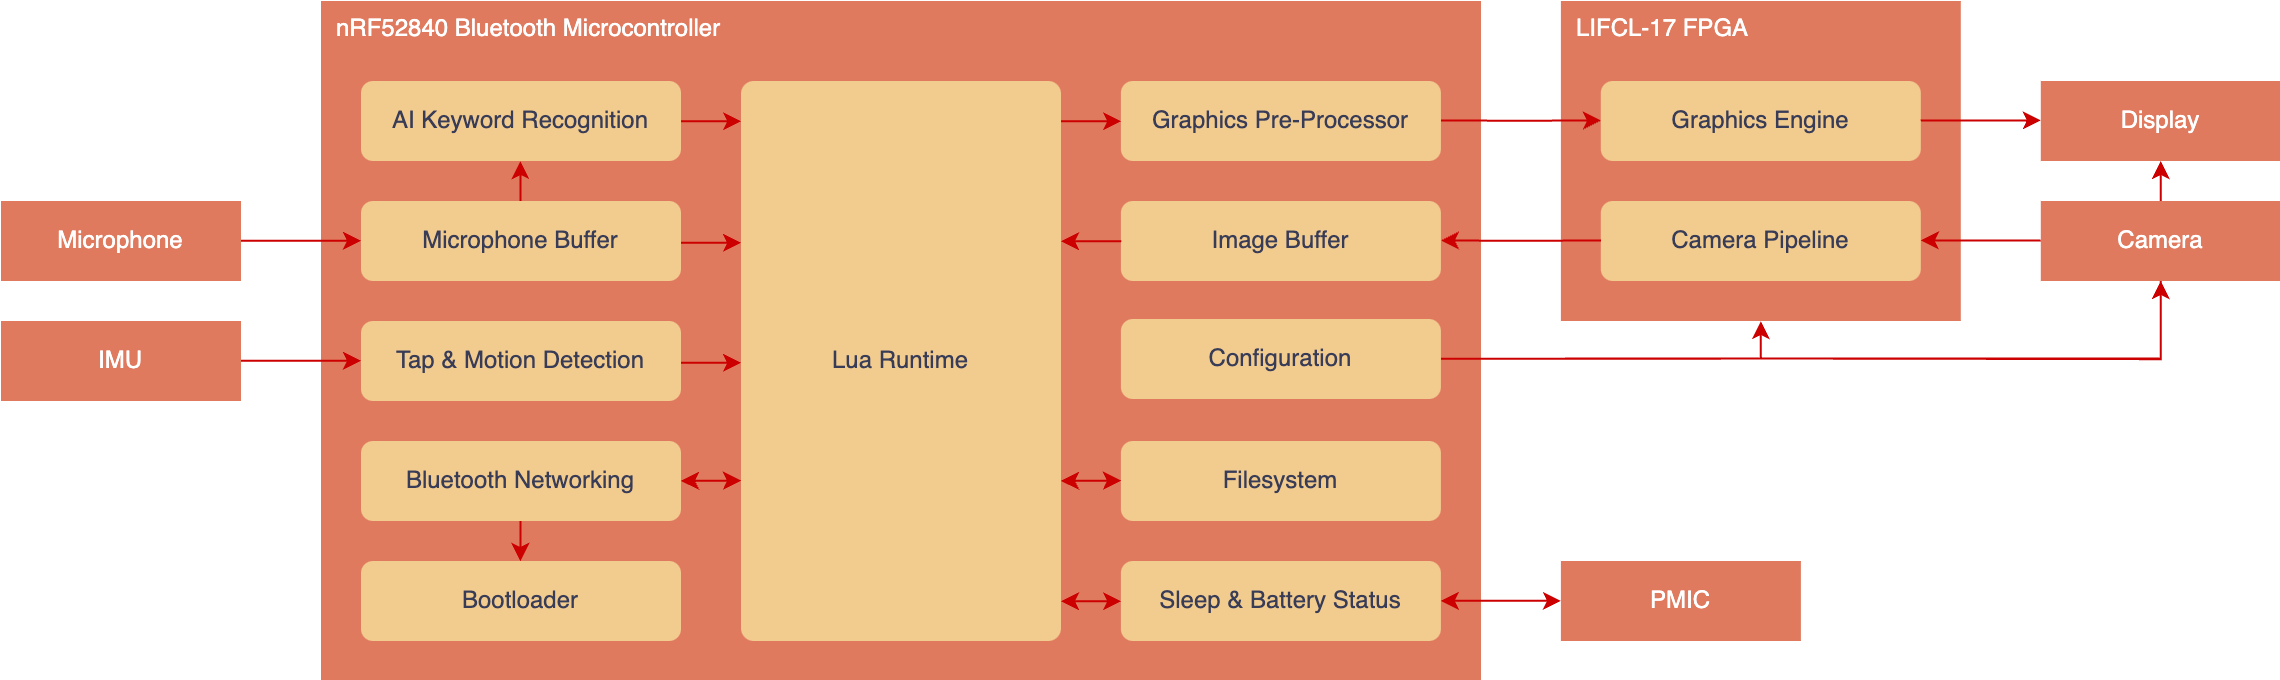

The diagram above was exported from draw.io. Its source (the exported page's mxGraphModel, read from the mxfile embedded in the PNG):
<mxGraphModel dx="2975" dy="218" grid="1" gridSize="10" guides="1" tooltips="1" connect="1" arrows="1" fold="1" page="1" pageScale="1" pageWidth="1169" pageHeight="827" math="0" shadow="0">
  <root>
    <mxCell id="0" />
    <mxCell id="1" parent="0" />
    <mxCell id="AntJ_fC4odzLyU03z029-1" value="nRF52840 Bluetooth Microcontroller" style="rounded=0;whiteSpace=wrap;html=1;fillColor=#E07A5F;align=left;verticalAlign=top;spacingLeft=6;labelBackgroundColor=none;strokeColor=none;fontColor=#FFFFFF;strokeWidth=2;" parent="1" vertex="1">
      <mxGeometry x="-1000" y="1080" width="580" height="340" as="geometry" />
    </mxCell>
    <mxCell id="AntJ_fC4odzLyU03z029-24" value="LIFCL-17 FPGA" style="rounded=0;whiteSpace=wrap;html=1;fillColor=#E07A5F;align=left;verticalAlign=top;spacingLeft=6;labelBackgroundColor=none;strokeColor=none;fontColor=#FFFFFF;strokeWidth=2;gradientColor=none;" parent="1" vertex="1">
      <mxGeometry x="-380.04999999999995" y="1080" width="199.95" height="160" as="geometry" />
    </mxCell>
    <mxCell id="AntJ_fC4odzLyU03z029-3" value="Bluetooth Networking" style="rounded=1;whiteSpace=wrap;html=1;labelBackgroundColor=none;fillColor=#F2CC8F;strokeColor=none;fontColor=#393C56;" parent="1" vertex="1">
      <mxGeometry x="-980" y="1300" width="160" height="40" as="geometry" />
    </mxCell>
    <mxCell id="AntJ_fC4odzLyU03z029-5" value="Configuration" style="rounded=1;whiteSpace=wrap;html=1;labelBackgroundColor=none;fillColor=#F2CC8F;strokeColor=none;fontColor=#393C56;" parent="1" vertex="1">
      <mxGeometry x="-600.05" y="1239" width="160" height="40" as="geometry" />
    </mxCell>
    <mxCell id="AntJ_fC4odzLyU03z029-7" value="AI Keyword Recognition" style="rounded=1;whiteSpace=wrap;html=1;labelBackgroundColor=none;fillColor=#F2CC8F;strokeColor=none;fontColor=#393C56;" parent="1" vertex="1">
      <mxGeometry x="-980" y="1120" width="160" height="40" as="geometry" />
    </mxCell>
    <mxCell id="AntJ_fC4odzLyU03z029-52" value="" style="edgeStyle=orthogonalEdgeStyle;rounded=0;orthogonalLoop=1;jettySize=auto;html=1;strokeColor=#E07A5F;fontColor=#393C56;fillColor=#F2CC8F;" parent="1" edge="1">
      <mxGeometry relative="1" as="geometry">
        <mxPoint x="-370.04999999999995" y="1120" as="sourcePoint" />
        <mxPoint x="-370.04999999999995" y="1100" as="targetPoint" />
      </mxGeometry>
    </mxCell>
    <mxCell id="AntJ_fC4odzLyU03z029-11" value="Graphics Pre-Processor" style="rounded=1;whiteSpace=wrap;html=1;labelBackgroundColor=none;fillColor=#F2CC8F;strokeColor=none;fontColor=#393C56;" parent="1" vertex="1">
      <mxGeometry x="-600.05" y="1120" width="160" height="40" as="geometry" />
    </mxCell>
    <mxCell id="AntJ_fC4odzLyU03z029-13" value="Tap &amp;amp; Motion Detection" style="rounded=1;whiteSpace=wrap;html=1;labelBackgroundColor=none;fillColor=#F2CC8F;strokeColor=none;fontColor=#393C56;" parent="1" vertex="1">
      <mxGeometry x="-980" y="1240" width="160" height="40" as="geometry" />
    </mxCell>
    <mxCell id="AntJ_fC4odzLyU03z029-27" value="Graphics Engine" style="rounded=1;whiteSpace=wrap;html=1;labelBackgroundColor=none;fillColor=#F2CC8F;strokeColor=none;fontColor=#393C56;" parent="1" vertex="1">
      <mxGeometry x="-360.1" y="1120" width="160" height="40" as="geometry" />
    </mxCell>
    <mxCell id="AntJ_fC4odzLyU03z029-28" value="Camera Pipeline" style="rounded=1;whiteSpace=wrap;html=1;labelBackgroundColor=none;fillColor=#F2CC8F;strokeColor=none;fontColor=#393C56;" parent="1" vertex="1">
      <mxGeometry x="-360.1" y="1180" width="160" height="40" as="geometry" />
    </mxCell>
    <mxCell id="AntJ_fC4odzLyU03z029-31" value="Microphone" style="rounded=0;whiteSpace=wrap;html=1;labelBackgroundColor=none;fillColor=#e07a5f;strokeColor=none;fontColor=#FFFFFF;" parent="1" vertex="1">
      <mxGeometry x="-1160" y="1180" width="120" height="40" as="geometry" />
    </mxCell>
    <mxCell id="AntJ_fC4odzLyU03z029-32" value="Microphone Buffer" style="rounded=1;whiteSpace=wrap;html=1;labelBackgroundColor=none;fillColor=#F2CC8F;strokeColor=none;fontColor=#393C56;" parent="1" vertex="1">
      <mxGeometry x="-980" y="1180" width="160" height="40" as="geometry" />
    </mxCell>
    <mxCell id="AntJ_fC4odzLyU03z029-33" value="IMU" style="rounded=0;whiteSpace=wrap;html=1;labelBackgroundColor=none;fillColor=#e07a5f;strokeColor=none;fontColor=#FFFFFF;" parent="1" vertex="1">
      <mxGeometry x="-1160" y="1240" width="120" height="40" as="geometry" />
    </mxCell>
    <mxCell id="AntJ_fC4odzLyU03z029-38" value="PMIC" style="rounded=0;whiteSpace=wrap;html=1;labelBackgroundColor=none;fillColor=#e07a5f;strokeColor=none;fontColor=#FFFFFF;" parent="1" vertex="1">
      <mxGeometry x="-380.05000000000007" y="1360" width="120" height="40" as="geometry" />
    </mxCell>
    <mxCell id="BpxjYagwg-PXJR1Ph2C_-2" value="Lua Runtime" style="rounded=1;whiteSpace=wrap;html=1;labelBackgroundColor=none;fillColor=#F2CC8F;strokeColor=none;fontColor=#393C56;arcSize=4;" parent="1" vertex="1">
      <mxGeometry x="-790" y="1120" width="160" height="280" as="geometry" />
    </mxCell>
    <mxCell id="BpxjYagwg-PXJR1Ph2C_-5" value="Image Buffer" style="rounded=1;whiteSpace=wrap;html=1;labelBackgroundColor=none;fillColor=#F2CC8F;strokeColor=none;fontColor=#393C56;" parent="1" vertex="1">
      <mxGeometry x="-600.05" y="1180" width="160" height="40" as="geometry" />
    </mxCell>
    <mxCell id="BpxjYagwg-PXJR1Ph2C_-15" style="edgeStyle=orthogonalEdgeStyle;rounded=0;orthogonalLoop=1;jettySize=auto;html=1;entryX=0;entryY=0.5;entryDx=0;entryDy=0;strokeColor=#CC0000;fontColor=#393C56;fillColor=#F2CC8F;" parent="1" edge="1">
      <mxGeometry relative="1" as="geometry">
        <Array as="points">
          <mxPoint x="-400.04999999999995" y="1139.76" />
          <mxPoint x="-400.04999999999995" y="1139.76" />
        </Array>
        <mxPoint x="-440.04999999999995" y="1139.76" as="sourcePoint" />
        <mxPoint x="-360.05" y="1139.76" as="targetPoint" />
      </mxGeometry>
    </mxCell>
    <mxCell id="BpxjYagwg-PXJR1Ph2C_-17" style="edgeStyle=orthogonalEdgeStyle;rounded=0;orthogonalLoop=1;jettySize=auto;html=1;exitX=0;exitY=0.5;exitDx=0;exitDy=0;entryX=1;entryY=0.5;entryDx=0;entryDy=0;strokeColor=#CC0000;fontColor=#393C56;fillColor=#F2CC8F;" parent="1" edge="1">
      <mxGeometry relative="1" as="geometry">
        <mxPoint x="-140.10000000000002" y="1199.76" as="sourcePoint" />
        <mxPoint x="-200.10000000000002" y="1199.76" as="targetPoint" />
      </mxGeometry>
    </mxCell>
    <mxCell id="BpxjYagwg-PXJR1Ph2C_-18" style="edgeStyle=orthogonalEdgeStyle;rounded=0;orthogonalLoop=1;jettySize=auto;html=1;exitX=1;exitY=0.5;exitDx=0;exitDy=0;entryX=0;entryY=0.5;entryDx=0;entryDy=0;strokeColor=#CC0000;fontColor=#393C56;fillColor=#F2CC8F;" parent="1" edge="1">
      <mxGeometry relative="1" as="geometry">
        <mxPoint x="-200.10000000000002" y="1139.76" as="sourcePoint" />
        <mxPoint x="-140.10000000000002" y="1139.76" as="targetPoint" />
      </mxGeometry>
    </mxCell>
    <mxCell id="BpxjYagwg-PXJR1Ph2C_-20" style="edgeStyle=orthogonalEdgeStyle;rounded=0;orthogonalLoop=1;jettySize=auto;html=1;entryX=0;entryY=0.5;entryDx=0;entryDy=0;strokeColor=#CC0000;fontColor=#393C56;fillColor=#F2CC8F;startArrow=classic;startFill=1;endArrow=none;endFill=0;" parent="1" edge="1">
      <mxGeometry relative="1" as="geometry">
        <Array as="points">
          <mxPoint x="-400.04999999999995" y="1199.78" />
          <mxPoint x="-400.04999999999995" y="1199.78" />
        </Array>
        <mxPoint x="-440.04999999999995" y="1199.78" as="sourcePoint" />
        <mxPoint x="-360.05" y="1199.78" as="targetPoint" />
      </mxGeometry>
    </mxCell>
    <mxCell id="BpxjYagwg-PXJR1Ph2C_-21" style="edgeStyle=orthogonalEdgeStyle;rounded=0;orthogonalLoop=1;jettySize=auto;html=1;strokeColor=#CC0000;fontColor=#393C56;fillColor=#F2CC8F;entryX=0.5;entryY=1;entryDx=0;entryDy=0;" parent="1" target="AntJ_fC4odzLyU03z029-24" edge="1">
      <mxGeometry relative="1" as="geometry">
        <Array as="points">
          <mxPoint x="-280.1" y="1259" />
        </Array>
        <mxPoint x="-440.04999999999995" y="1258.8400000000001" as="sourcePoint" />
        <mxPoint x="-380.05000000000007" y="1259.12" as="targetPoint" />
      </mxGeometry>
    </mxCell>
    <mxCell id="AntJ_fC4odzLyU03z029-36" value="Display" style="rounded=0;whiteSpace=wrap;html=1;labelBackgroundColor=none;fillColor=#E07A5F;strokeColor=none;fontColor=#FFFFFF;" parent="1" vertex="1">
      <mxGeometry x="-140.10000000000002" y="1120" width="120" height="40" as="geometry" />
    </mxCell>
    <mxCell id="BpxjYagwg-PXJR1Ph2C_-25" style="edgeStyle=orthogonalEdgeStyle;rounded=0;orthogonalLoop=1;jettySize=auto;html=1;exitX=1;exitY=0.5;exitDx=0;exitDy=0;entryX=0;entryY=0.5;entryDx=0;entryDy=0;strokeColor=#CC0000;fontColor=#393C56;fillColor=#F2CC8F;startArrow=none;startFill=0;endArrow=classic;endFill=1;" parent="1" edge="1">
      <mxGeometry relative="1" as="geometry">
        <mxPoint x="-1040" y="1199.88" as="sourcePoint" />
        <mxPoint x="-980" y="1199.88" as="targetPoint" />
      </mxGeometry>
    </mxCell>
    <mxCell id="BpxjYagwg-PXJR1Ph2C_-29" style="edgeStyle=orthogonalEdgeStyle;rounded=0;orthogonalLoop=1;jettySize=auto;html=1;exitX=0.5;exitY=0;exitDx=0;exitDy=0;entryX=0.5;entryY=1;entryDx=0;entryDy=0;startArrow=none;startFill=0;labelBackgroundColor=none;strokeColor=#CC0000;fontColor=default;endArrow=classic;endFill=1;" parent="1" edge="1">
      <mxGeometry relative="1" as="geometry">
        <mxPoint x="-900.29" y="1180" as="sourcePoint" />
        <mxPoint x="-900.29" y="1160" as="targetPoint" />
      </mxGeometry>
    </mxCell>
    <mxCell id="BpxjYagwg-PXJR1Ph2C_-30" value="Sleep &amp;amp; Battery Status" style="rounded=1;whiteSpace=wrap;html=1;labelBackgroundColor=none;fillColor=#F2CC8F;strokeColor=none;fontColor=#393C56;" parent="1" vertex="1">
      <mxGeometry x="-600.05" y="1360" width="160" height="40" as="geometry" />
    </mxCell>
    <mxCell id="BpxjYagwg-PXJR1Ph2C_-31" style="edgeStyle=orthogonalEdgeStyle;rounded=0;orthogonalLoop=1;jettySize=auto;html=1;exitX=1;exitY=0.5;exitDx=0;exitDy=0;entryX=0;entryY=0.5;entryDx=0;entryDy=0;strokeColor=#CC0000;fontColor=#393C56;fillColor=#F2CC8F;startArrow=none;startFill=0;endArrow=classic;endFill=1;" parent="1" edge="1">
      <mxGeometry relative="1" as="geometry">
        <mxPoint x="-1040" y="1259.88" as="sourcePoint" />
        <mxPoint x="-980" y="1259.88" as="targetPoint" />
      </mxGeometry>
    </mxCell>
    <mxCell id="BpxjYagwg-PXJR1Ph2C_-34" style="edgeStyle=orthogonalEdgeStyle;rounded=0;orthogonalLoop=1;jettySize=auto;html=1;strokeColor=#CC0000;fontColor=#393C56;fillColor=#F2CC8F;startArrow=classic;startFill=1;endArrow=classic;endFill=1;" parent="1" edge="1">
      <mxGeometry relative="1" as="geometry">
        <mxPoint x="-820" y="1319.92" as="sourcePoint" />
        <mxPoint x="-790" y="1320" as="targetPoint" />
      </mxGeometry>
    </mxCell>
    <mxCell id="BpxjYagwg-PXJR1Ph2C_-35" style="edgeStyle=orthogonalEdgeStyle;rounded=0;orthogonalLoop=1;jettySize=auto;html=1;exitX=1;exitY=0.5;exitDx=0;exitDy=0;entryX=0;entryY=0.5;entryDx=0;entryDy=0;strokeColor=#CC0000;fontColor=#393C56;fillColor=#F2CC8F;startArrow=classic;startFill=1;endArrow=classic;endFill=1;" parent="1" edge="1">
      <mxGeometry relative="1" as="geometry">
        <mxPoint x="-440.04999999999995" y="1379.8899999999999" as="sourcePoint" />
        <mxPoint x="-380.05000000000007" y="1379.8899999999999" as="targetPoint" />
      </mxGeometry>
    </mxCell>
    <mxCell id="BpxjYagwg-PXJR1Ph2C_-36" style="edgeStyle=orthogonalEdgeStyle;rounded=0;orthogonalLoop=1;jettySize=auto;html=1;entryX=0;entryY=0.5;entryDx=0;entryDy=0;strokeColor=#CC0000;fontColor=#393C56;fillColor=#F2CC8F;startArrow=classic;startFill=1;endArrow=classic;endFill=1;" parent="1" edge="1">
      <mxGeometry relative="1" as="geometry">
        <mxPoint x="-630" y="1380.1100000000001" as="sourcePoint" />
        <mxPoint x="-600" y="1379.74" as="targetPoint" />
      </mxGeometry>
    </mxCell>
    <mxCell id="BpxjYagwg-PXJR1Ph2C_-37" style="edgeStyle=orthogonalEdgeStyle;rounded=0;orthogonalLoop=1;jettySize=auto;html=1;entryX=0;entryY=0.5;entryDx=0;entryDy=0;strokeColor=#CC0000;fontColor=#393C56;fillColor=#F2CC8F;startArrow=none;startFill=0;endArrow=classic;endFill=1;" parent="1" edge="1">
      <mxGeometry relative="1" as="geometry">
        <mxPoint x="-630" y="1140.1100000000001" as="sourcePoint" />
        <mxPoint x="-600" y="1139.74" as="targetPoint" />
      </mxGeometry>
    </mxCell>
    <mxCell id="BpxjYagwg-PXJR1Ph2C_-38" style="edgeStyle=orthogonalEdgeStyle;rounded=0;orthogonalLoop=1;jettySize=auto;html=1;entryX=0;entryY=0.5;entryDx=0;entryDy=0;strokeColor=#CC0000;fontColor=#393C56;fillColor=#F2CC8F;startArrow=classic;startFill=1;endArrow=none;endFill=0;" parent="1" edge="1">
      <mxGeometry relative="1" as="geometry">
        <mxPoint x="-630" y="1200.1100000000001" as="sourcePoint" />
        <mxPoint x="-600" y="1199.74" as="targetPoint" />
      </mxGeometry>
    </mxCell>
    <mxCell id="BpxjYagwg-PXJR1Ph2C_-43" value="Bootloader" style="rounded=1;whiteSpace=wrap;html=1;labelBackgroundColor=none;fillColor=#F2CC8F;strokeColor=none;fontColor=#393C56;" parent="1" vertex="1">
      <mxGeometry x="-980" y="1360" width="160" height="40" as="geometry" />
    </mxCell>
    <mxCell id="BpxjYagwg-PXJR1Ph2C_-44" style="edgeStyle=orthogonalEdgeStyle;rounded=0;orthogonalLoop=1;jettySize=auto;html=1;exitX=0.5;exitY=0;exitDx=0;exitDy=0;entryX=0.5;entryY=1;entryDx=0;entryDy=0;startArrow=classic;startFill=1;labelBackgroundColor=none;strokeColor=#CC0000;fontColor=default;endArrow=none;endFill=0;" parent="1" edge="1">
      <mxGeometry relative="1" as="geometry">
        <mxPoint x="-900.29" y="1360" as="sourcePoint" />
        <mxPoint x="-900.29" y="1340" as="targetPoint" />
      </mxGeometry>
    </mxCell>
    <mxCell id="BpxjYagwg-PXJR1Ph2C_-46" style="edgeStyle=orthogonalEdgeStyle;rounded=0;orthogonalLoop=1;jettySize=auto;html=1;entryX=0;entryY=0.5;entryDx=0;entryDy=0;strokeColor=#CC0000;fontColor=#393C56;fillColor=#F2CC8F;startArrow=none;startFill=0;endArrow=classic;endFill=1;" parent="1" edge="1">
      <mxGeometry relative="1" as="geometry">
        <mxPoint x="-820" y="1140.18" as="sourcePoint" />
        <mxPoint x="-790" y="1139.81" as="targetPoint" />
      </mxGeometry>
    </mxCell>
    <mxCell id="BpxjYagwg-PXJR1Ph2C_-47" style="edgeStyle=orthogonalEdgeStyle;rounded=0;orthogonalLoop=1;jettySize=auto;html=1;entryX=0;entryY=0.5;entryDx=0;entryDy=0;strokeColor=#CC0000;fontColor=#393C56;fillColor=#F2CC8F;startArrow=none;startFill=0;endArrow=classic;endFill=1;" parent="1" edge="1">
      <mxGeometry relative="1" as="geometry">
        <mxPoint x="-820" y="1200.92" as="sourcePoint" />
        <mxPoint x="-790" y="1200.55" as="targetPoint" />
      </mxGeometry>
    </mxCell>
    <mxCell id="BpxjYagwg-PXJR1Ph2C_-48" style="edgeStyle=orthogonalEdgeStyle;rounded=0;orthogonalLoop=1;jettySize=auto;html=1;entryX=0;entryY=0.5;entryDx=0;entryDy=0;strokeColor=#CC0000;fontColor=#393C56;fillColor=#F2CC8F;startArrow=none;startFill=0;endArrow=classic;endFill=1;" parent="1" edge="1">
      <mxGeometry relative="1" as="geometry">
        <mxPoint x="-820" y="1260.92" as="sourcePoint" />
        <mxPoint x="-790" y="1260.55" as="targetPoint" />
      </mxGeometry>
    </mxCell>
    <mxCell id="BpxjYagwg-PXJR1Ph2C_-50" style="edgeStyle=orthogonalEdgeStyle;rounded=0;orthogonalLoop=1;jettySize=auto;html=1;strokeColor=#CC0000;fontColor=#393C56;fillColor=#F2CC8F;entryX=0.5;entryY=1;entryDx=0;entryDy=0;" parent="1" target="AntJ_fC4odzLyU03z029-37" edge="1">
      <mxGeometry relative="1" as="geometry">
        <Array as="points">
          <mxPoint x="-270.1" y="1259" />
          <mxPoint x="-60.10000000000002" y="1259" />
        </Array>
        <mxPoint x="-440.04999999999995" y="1258.8400000000001" as="sourcePoint" />
        <mxPoint x="-270.1" y="1240" as="targetPoint" />
      </mxGeometry>
    </mxCell>
    <mxCell id="BpxjYagwg-PXJR1Ph2C_-51" style="edgeStyle=orthogonalEdgeStyle;rounded=0;orthogonalLoop=1;jettySize=auto;html=1;strokeColor=#CC0000;fontColor=#393C56;fillColor=#F2CC8F;entryX=0.5;entryY=1;entryDx=0;entryDy=0;" parent="1" target="AntJ_fC4odzLyU03z029-36" edge="1">
      <mxGeometry relative="1" as="geometry">
        <Array as="points">
          <mxPoint x="-80.10000000000002" y="1259" />
        </Array>
        <mxPoint x="-440.04999999999995" y="1258.8400000000001" as="sourcePoint" />
        <mxPoint x="-60.10000000000002" y="1220" as="targetPoint" />
      </mxGeometry>
    </mxCell>
    <mxCell id="AntJ_fC4odzLyU03z029-37" value="Camera" style="rounded=0;whiteSpace=wrap;html=1;labelBackgroundColor=none;fillColor=#E07A5F;strokeColor=none;fontColor=#FFFFFF;" parent="1" vertex="1">
      <mxGeometry x="-140.10000000000002" y="1180" width="120" height="40" as="geometry" />
    </mxCell>
    <mxCell id="BpxjYagwg-PXJR1Ph2C_-52" value="Filesystem" style="rounded=1;whiteSpace=wrap;html=1;labelBackgroundColor=none;fillColor=#F2CC8F;strokeColor=none;fontColor=#393C56;" parent="1" vertex="1">
      <mxGeometry x="-600.05" y="1300" width="160" height="40" as="geometry" />
    </mxCell>
    <mxCell id="BpxjYagwg-PXJR1Ph2C_-53" style="edgeStyle=orthogonalEdgeStyle;rounded=0;orthogonalLoop=1;jettySize=auto;html=1;entryX=0;entryY=0.5;entryDx=0;entryDy=0;strokeColor=#CC0000;fontColor=#393C56;fillColor=#F2CC8F;startArrow=classic;startFill=1;endArrow=classic;endFill=1;" parent="1" edge="1">
      <mxGeometry relative="1" as="geometry">
        <mxPoint x="-630" y="1319.92" as="sourcePoint" />
        <mxPoint x="-600" y="1319.55" as="targetPoint" />
      </mxGeometry>
    </mxCell>
  </root>
</mxGraphModel>